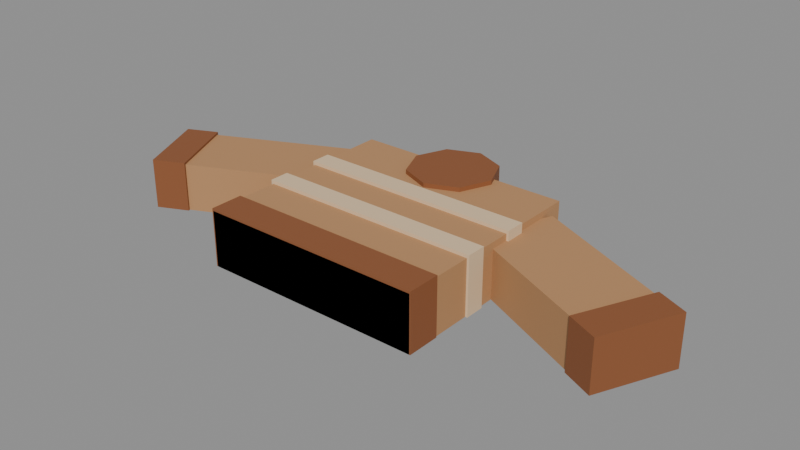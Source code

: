 # Source: alpacaSweater.blend  (saved by Blender 5.2.45; exported with 4.5.12 LTS)
import bpy
from mathutils import Matrix  # noqa: F401  (used for matrix-valued properties, if any)

bpy.ops.wm.read_factory_settings(use_empty=True)
scene = bpy.context.scene
scene.name = 'Scene'

# ---- collections
col_col_lowpoly = bpy.data.collections.new('COL_LowPoly'); scene.collection.children.link(col_col_lowpoly)

# ---- images (referenced by path relative to the original .blend; pixels are not part of the script)
import os
ASSET_DIR = os.environ.get("B2B_ASSET_DIR", "")  # directory of the original .blend (textures are referenced by path, not embedded)
HERE = os.path.dirname(os.path.abspath(__file__))  # packed textures are extracted next to this script under _unpacked/

def load_image(name, relpath, width, height, colorspace="sRGB"):
    """Load a texture the original file referenced (path relative to the .blend, or extracted next to this script)."""
    p = next((c for c in (os.path.join(HERE, relpath), os.path.join(ASSET_DIR, relpath)) if relpath and os.path.exists(c)), "")
    if p:
        img = bpy.data.images.load(p, check_existing=True)
        img.name = name
    else:  # same state as the original file: an image datablock whose file is absent (Cycles renders it pink)
        img = bpy.data.images.new(name, width, height)
        img.source = "FILE"
        img.filepath = "//" + (relpath or name)
    img.colorspace_settings.name = colorspace
    return img
img_alpacasweater_basecolor = load_image('alpacaSweater_BaseColor', '_unpacked/alpacaSweater_BaseColor.bb4359b4.png', 128, 192, 'sRGB')
img_alpacasweater_maskmap = load_image('alpacaSweater_MaskMap', '_unpacked/alpacaSweater_MaskMap.b2843ed0.png', 128, 192, 'Non-Color')

# ---- materials (node trees are filled in below, after node groups)
mat_m_alpacasweater = bpy.data.materials.new('M_alpacaSweater')

# ---- material node trees
mat_m_alpacasweater.use_nodes = True; mat_m_alpacasweater.node_tree.nodes.clear()
_N = mat_m_alpacasweater.node_tree.nodes; _L = mat_m_alpacasweater.node_tree.links
n0 = _N.new('ShaderNodeBsdfPrincipled'); n0.name = 'Principled BSDF'; n0.location = (-200, 100)
n0.inputs[10].default_value = 0.005
n1 = _N.new('ShaderNodeOutputMaterial'); n1.name = 'Material Output'; n1.location = (200, 100)
n2 = _N.new('ShaderNodeTexImage'); n2.name = 'Image Texture'; n2.location = (0, 0)
n2.image = img_alpacasweater_basecolor
n2.interpolation = 'Closest'
n3 = _N.new('ShaderNodeTexImage'); n3.name = 'Image Texture.001'; n3.location = (0, 0)
n3.image = img_alpacasweater_maskmap
n3.interpolation = 'Closest'
n4 = _N.new('ShaderNodeSeparateColor'); n4.name = 'Separate Color'; n4.location = (0, 0)
n5 = _N.new('ShaderNodeMath'); n5.name = 'Math'; n5.location = (0, 0)
n5.operation = 'SUBTRACT'
n5.inputs[0].default_value = 1.0
_L.new(n0.outputs[0], n1.inputs[0])
_L.new(n2.outputs[0], n0.inputs[0])
_L.new(n3.outputs[0], n4.inputs[0])
_L.new(n4.outputs[0], n0.inputs[1])
_L.new(n3.outputs[1], n5.inputs[1])
_L.new(n5.outputs[0], n0.inputs[2])
n1.is_active_output = True

# ---- meshes
me_alpacasweater = bpy.data.meshes.new('alpacaSweater')
me_alpacasweater.from_pydata([(-0.1, -0.095, 0.0), (0.1, -0.095, 0.0), (0.1, 0.095, 0.0), (-0.1, 0.095, 0.0), (-0.1, -0.095, 0.05), (0.1, -0.095, 0.05), (0.1, 0.095, 0.05), (-0.1, 0.095, 0.05), (-0.101, -0.095, 0.0), (0.101, -0.095, 0.0), (0.101, -0.065, 0.0), (-0.101, -0.065, 0.0), (-0.101, -0.095, 0.052), (0.101, -0.095, 0.052), (0.101, -0.065, 0.052), (-0.101, -0.065, 0.052), (0.04, 0.085, 0.0), (0.02828, 0.1133, 0.0), (2.449e-18, 0.125, 0.0), (-0.02828, 0.1133, 0.0), (-0.04, 0.085, 0.0), (-0.02828, 0.05672, 0.0), (-7.348e-18, 0.045, 0.0), (0.02828, 0.05672, 0.0), (0.04, 0.085, 0.054), (0.02828, 0.1133, 0.054), (2.449e-18, 0.125, 0.054), (-0.02828, 0.1133, 0.054), (-0.04, 0.085, 0.054), (-0.02828, 0.05672, 0.054), (-7.348e-18, 0.045, 0.054), (0.02828, 0.05672, 0.054), (-0.2106, -0.04777, 0.0), (-0.07464, 0.01562, 0.0), (-0.1042, 0.07906, 0.0), (-0.2402, 0.01567, 0.0), (-0.2106, -0.04777, 0.044), (-0.07464, 0.01562, 0.044), (-0.1042, 0.07906, 0.044), (-0.2402, 0.01567, 0.044), (-0.2233, -0.05592, 0.0), (-0.1961, -0.04324, 0.0), (-0.2274, 0.02382, 0.0), (-0.2546, 0.01114, 0.0), (-0.2233, -0.05592, 0.046), (-0.1961, -0.04324, 0.046), (-0.2274, 0.02382, 0.046), (-0.2546, 0.01114, 0.046), (0.07464, 0.01562, 0.0), (0.2106, -0.04777, 0.0), (0.2402, 0.01567, 0.0), (0.1042, 0.07906, 0.0), (0.07464, 0.01562, 0.044), (0.2106, -0.04777, 0.044), (0.2402, 0.01567, 0.044), (0.1042, 0.07906, 0.044), (0.1961, -0.04324, 0.0), (0.2233, -0.05592, 0.0), (0.2546, 0.01114, 0.0), (0.2274, 0.02382, 0.0), (0.1961, -0.04324, 0.046), (0.2233, -0.05592, 0.046), (0.2546, 0.01114, 0.046), (0.2274, 0.02382, 0.046), (-0.102, -0.029, 0.0), (0.102, -0.029, 0.0), (0.102, -0.011, 0.0), (-0.102, -0.011, 0.0), (-0.102, -0.029, 0.053), (0.102, -0.029, 0.053), (0.102, -0.011, 0.053), (-0.102, -0.011, 0.053), (-0.102, 0.021, 0.0), (0.102, 0.021, 0.0), (0.102, 0.039, 0.0), (-0.102, 0.039, 0.0), (-0.102, 0.021, 0.053), (0.102, 0.021, 0.053), (0.102, 0.039, 0.053), (-0.102, 0.039, 0.053)], [], [(0, 3, 2, 1), (4, 5, 6, 7), (0, 1, 5, 4), (1, 2, 6, 5), (2, 3, 7, 6), (3, 0, 4, 7), (8, 11, 10, 9), (12, 13, 14, 15), (8, 9, 13, 12), (9, 10, 14, 13), (10, 11, 15, 14), (11, 8, 12, 15), (16, 17, 25, 24), (17, 18, 26, 25), (18, 19, 27, 26), (19, 20, 28, 27), (20, 21, 29, 28), (21, 22, 30, 29), (22, 23, 31, 30), (23, 16, 24, 31), (23, 22, 21, 20, 19, 18, 17, 16), (24, 25, 26, 27, 28, 29, 30, 31), (32, 35, 34, 33), (36, 37, 38, 39), (32, 33, 37, 36), (33, 34, 38, 37), (34, 35, 39, 38), (35, 32, 36, 39), (40, 43, 42, 41), (44, 45, 46, 47), (40, 41, 45, 44), (41, 42, 46, 45), (42, 43, 47, 46), (43, 40, 44, 47), (48, 51, 50, 49), (52, 53, 54, 55), (48, 49, 53, 52), (49, 50, 54, 53), (50, 51, 55, 54), (51, 48, 52, 55), (56, 59, 58, 57), (60, 61, 62, 63), (56, 57, 61, 60), (57, 58, 62, 61), (58, 59, 63, 62), (59, 56, 60, 63), (64, 67, 66, 65), (68, 69, 70, 71), (64, 65, 69, 68), (65, 66, 70, 69), (66, 67, 71, 70), (67, 64, 68, 71), (72, 75, 74, 73), (76, 77, 78, 79), (72, 73, 77, 76), (73, 74, 78, 77), (74, 75, 79, 78), (75, 72, 76, 79)])
_uv = me_alpacasweater.uv_layers.new(name='UVMap')
_uv.uv.foreach_set('vector', [0.5625, 0.2917, 0.5625, 0.2917, 0.5625, 0.2917, 0.5625, 0.2917, 0.5625, 0.2917, 0.5625, 0.2917, 0.5625, 0.2917, 0.5625, 0.2917, 0.5625, 0.2917, 0.5625, 0.2917, 0.5625, 0.2917, 0.5625, 0.2917, 0.5625, 0.2917, 0.5625, 0.2917, 0.5625, 0.2917, 0.5625, 0.2917, 0.5625, 0.2917, 0.5625, 0.2917, 0.5625, 0.2917, 0.5625, 0.2917, 0.5625, 0.2917, 0.5625, 0.2917, 0.5625, 0.2917, 0.5625, 0.2917, 0.9375, 0.2083, 0.9375, 0.2083, 0.9375, 0.2083, 0.9375, 0.2083, 0.9375, 0.2083, 0.9375, 0.2083, 0.9375, 0.2083, 0.9375, 0.2083, 0.9375, 0.2083, 0.9375, 0.2083, 0.9375, 0.2083, 0.9375, 0.2083, 0.9375, 0.2083, 0.9375, 0.2083, 0.9375, 0.2083, 0.9375, 0.2083, 0.9375, 0.2083, 0.9375, 0.2083, 0.9375, 0.2083, 0.9375, 0.2083, 0.9375, 0.2083, 0.9375, 0.2083, 0.9375, 0.2083, 0.9375, 0.2083, 0.9375, 0.2083, 0.9375, 0.2083, 0.9375, 0.2083, 0.9375, 0.2083, 0.9375, 0.2083, 0.9375, 0.2083, 0.9375, 0.2083, 0.9375, 0.2083, 0.9375, 0.2083, 0.9375, 0.2083, 0.9375, 0.2083, 0.9375, 0.2083, 0.9375, 0.2083, 0.9375, 0.2083, 0.9375, 0.2083, 0.9375, 0.2083, 0.9375, 0.2083, 0.9375, 0.2083, 0.9375, 0.2083, 0.9375, 0.2083, 0.9375, 0.2083, 0.9375, 0.2083, 0.9375, 0.2083, 0.9375, 0.2083, 0.9375, 0.2083, 0.9375, 0.2083, 0.9375, 0.2083, 0.9375, 0.2083, 0.9375, 0.2083, 0.9375, 0.2083, 0.9375, 0.2083, 0.9375, 0.2083, 0.9375, 0.2083, 0.9375, 0.2083, 0.9375, 0.2083, 0.9375, 0.2083, 0.9375, 0.2083, 0.9375, 0.2083, 0.9375, 0.2083, 0.9375, 0.2083, 0.9375, 0.2083, 0.9375, 0.2083, 0.9375, 0.2083, 0.9375, 0.2083, 0.9375, 0.2083, 0.9375, 0.2083, 0.9375, 0.2083, 0.9375, 0.2083, 0.5625, 0.2917, 0.5625, 0.2917, 0.5625, 0.2917, 0.5625, 0.2917, 0.5625, 0.2917, 0.5625, 0.2917, 0.5625, 0.2917, 0.5625, 0.2917, 0.5625, 0.2917, 0.5625, 0.2917, 0.5625, 0.2917, 0.5625, 0.2917, 0.5625, 0.2917, 0.5625, 0.2917, 0.5625, 0.2917, 0.5625, 0.2917, 0.5625, 0.2917, 0.5625, 0.2917, 0.5625, 0.2917, 0.5625, 0.2917, 0.5625, 0.2917, 0.5625, 0.2917, 0.5625, 0.2917, 0.5625, 0.2917, 0.9375, 0.2083, 0.9375, 0.2083, 0.9375, 0.2083, 0.9375, 0.2083, 0.9375, 0.2083, 0.9375, 0.2083, 0.9375, 0.2083, 0.9375, 0.2083, 0.9375, 0.2083, 0.9375, 0.2083, 0.9375, 0.2083, 0.9375, 0.2083, 0.9375, 0.2083, 0.9375, 0.2083, 0.9375, 0.2083, 0.9375, 0.2083, 0.9375, 0.2083, 0.9375, 0.2083, 0.9375, 0.2083, 0.9375, 0.2083, 0.9375, 0.2083, 0.9375, 0.2083, 0.9375, 0.2083, 0.9375, 0.2083, 0.5625, 0.2917, 0.5625, 0.2917, 0.5625, 0.2917, 0.5625, 0.2917, 0.5625, 0.2917, 0.5625, 0.2917, 0.5625, 0.2917, 0.5625, 0.2917, 0.5625, 0.2917, 0.5625, 0.2917, 0.5625, 0.2917, 0.5625, 0.2917, 0.5625, 0.2917, 0.5625, 0.2917, 0.5625, 0.2917, 0.5625, 0.2917, 0.5625, 0.2917, 0.5625, 0.2917, 0.5625, 0.2917, 0.5625, 0.2917, 0.5625, 0.2917, 0.5625, 0.2917, 0.5625, 0.2917, 0.5625, 0.2917, 0.9375, 0.2083, 0.9375, 0.2083, 0.9375, 0.2083, 0.9375, 0.2083, 0.9375, 0.2083, 0.9375, 0.2083, 0.9375, 0.2083, 0.9375, 0.2083, 0.9375, 0.2083, 0.9375, 0.2083, 0.9375, 0.2083, 0.9375, 0.2083, 0.9375, 0.2083, 0.9375, 0.2083, 0.9375, 0.2083, 0.9375, 0.2083, 0.9375, 0.2083, 0.9375, 0.2083, 0.9375, 0.2083, 0.9375, 0.2083, 0.9375, 0.2083, 0.9375, 0.2083, 0.9375, 0.2083, 0.9375, 0.2083, 0.6875, 0.2917, 0.6875, 0.2917, 0.6875, 0.2917, 0.6875, 0.2917, 0.6875, 0.2917, 0.6875, 0.2917, 0.6875, 0.2917, 0.6875, 0.2917, 0.6875, 0.2917, 0.6875, 0.2917, 0.6875, 0.2917, 0.6875, 0.2917, 0.6875, 0.2917, 0.6875, 0.2917, 0.6875, 0.2917, 0.6875, 0.2917, 0.6875, 0.2917, 0.6875, 0.2917, 0.6875, 0.2917, 0.6875, 0.2917, 0.6875, 0.2917, 0.6875, 0.2917, 0.6875, 0.2917, 0.6875, 0.2917, 0.6875, 0.2917, 0.6875, 0.2917, 0.6875, 0.2917, 0.6875, 0.2917, 0.6875, 0.2917, 0.6875, 0.2917, 0.6875, 0.2917, 0.6875, 0.2917, 0.6875, 0.2917, 0.6875, 0.2917, 0.6875, 0.2917, 0.6875, 0.2917, 0.6875, 0.2917, 0.6875, 0.2917, 0.6875, 0.2917, 0.6875, 0.2917, 0.6875, 0.2917, 0.6875, 0.2917, 0.6875, 0.2917, 0.6875, 0.2917, 0.6875, 0.2917, 0.6875, 0.2917, 0.6875, 0.2917, 0.6875, 0.2917])
me_alpacasweater.materials.append(mat_m_alpacasweater)
me_alpacasweater.update()

# ---- objects
ob_alpacasweater = bpy.data.objects.new('alpacaSweater', me_alpacasweater)

# ---- transforms, parenting, visibility, modifiers, constraints
ob_alpacasweater.location = (0.0, 0.0, 0.0)

# ---- collection membership
col_col_lowpoly.objects.link(ob_alpacasweater)

# ---- scene / render settings (as saved in the file)
scene.frame_start = 1; scene.frame_end = 250; scene.frame_set(1)
scene.render.engine = 'BLENDER_EEVEE_NEXT'
scene.render.bake_bias = 0.0
scene.render.bake_samples = 0
scene.render.compositor_device = 'GPU'
scene.eevee.use_volume_custom_range = False
scene.eevee.fast_gi_thickness_near = 0.1
scene.eevee.fast_gi_thickness_far = 0.0
scene.eevee.ray_tracing_options.screen_trace_thickness = 0.1
bpy.context.view_layer.update()

# ---- added for rendering (the .blend has no active camera and no usable light): camera, sun + grey world if the file has none
cam_auto = bpy.data.cameras.new('AutoCamera')
cam_auto.lens = 50.0
cam_auto.sensor_width = 36.0
cam_auto.clip_end = 1000.0
ob_auto_camera = bpy.data.objects.new('AutoCamera', cam_auto)
scene.collection.objects.link(ob_auto_camera)
ob_auto_camera.location = (0.515663, -0.603795, 0.43953)
ob_auto_camera.rotation_euler = (1.09748, -7.21219e-08, 0.694738)
scene.camera = ob_auto_camera
light_auto_sun = bpy.data.lights.new('AutoSun', 'SUN')
light_auto_sun.energy = 3.0
light_auto_sun.angle = 0.0523599
ob_auto_sun = bpy.data.objects.new('AutoSun', light_auto_sun)
scene.collection.objects.link(ob_auto_sun)
ob_auto_sun.rotation_euler = (0.872665, 0.174533, 0.523599)
if scene.world is None:
    world_auto = bpy.data.worlds.new('AutoWorld')
    world_auto.color = (0.3, 0.3, 0.3)
    scene.world = world_auto
bpy.context.view_layer.update()
